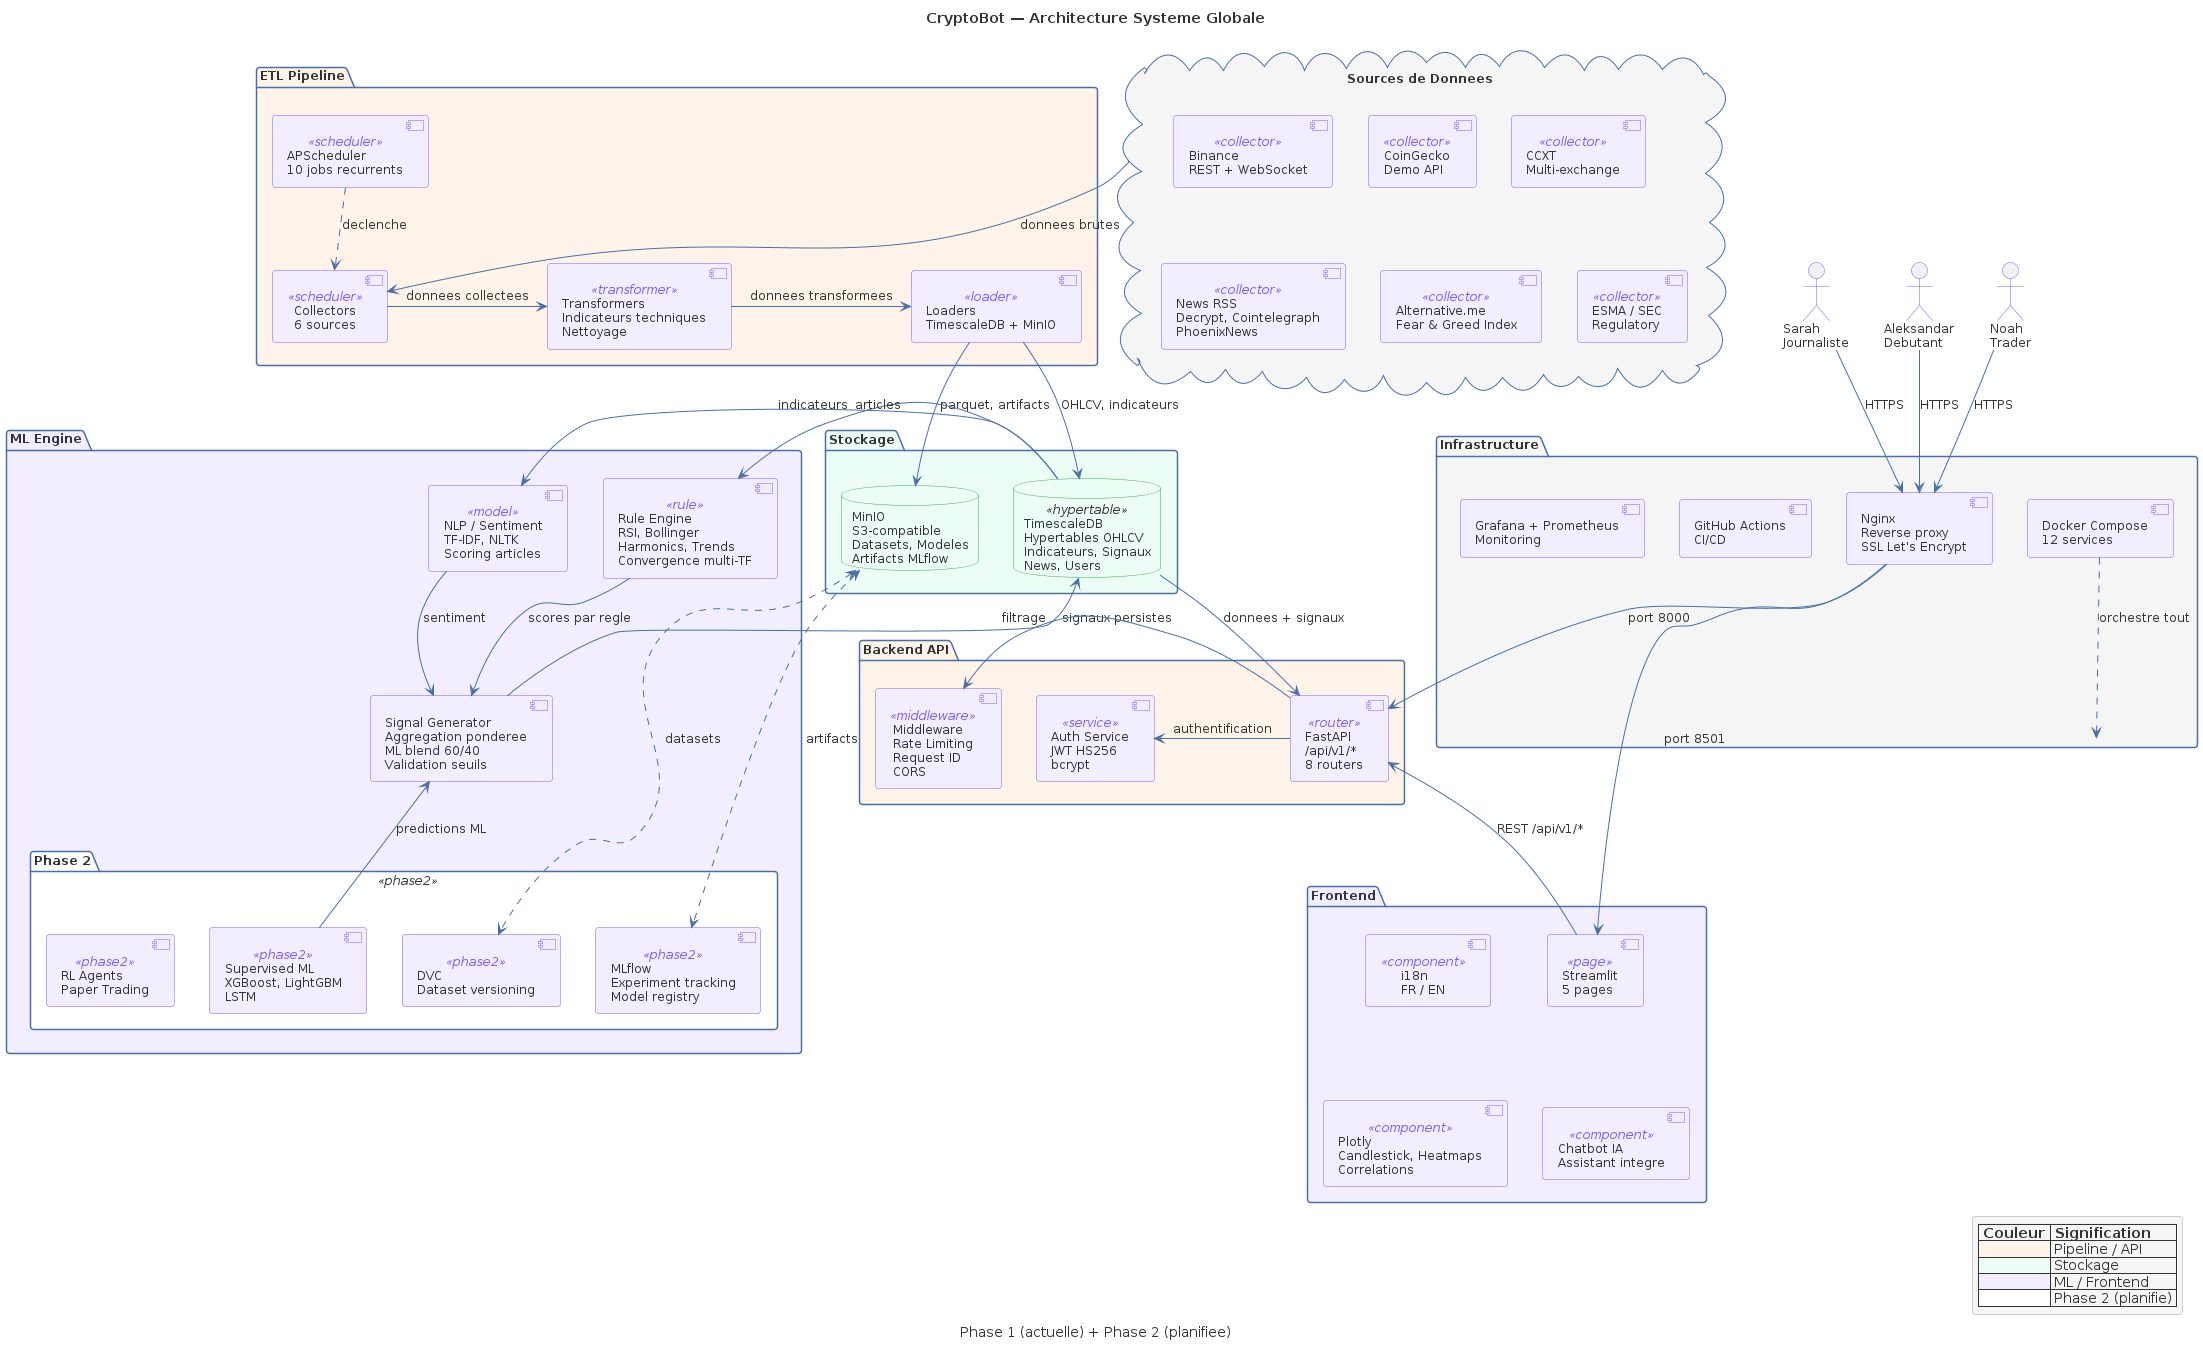

The diagram above was rendered by PlantUML. Its source (embedded in the PNG):
@startuml C01-architecture-macro
!include _common.puml

title CryptoBot — Architecture Systeme Globale
caption Phase 1 (actuelle) + Phase 2 (planifiee)

' ============================================================
' Data Sources (external)
' ============================================================
cloud "Sources de Donnees" as sources #F5F5F5 {
  [Binance\nREST + WebSocket] as binance <<collector>>
  [CoinGecko\nDemo API] as coingecko <<collector>>
  [CCXT\nMulti-exchange] as ccxt <<collector>>
  [News RSS\nDecrypt, Cointelegraph\nPhoenixNews] as rss <<collector>>
  [Alternative.me\nFear & Greed Index] as fng <<collector>>
  [ESMA / SEC\nRegulatory] as regulatory <<collector>>
}

' ============================================================
' ETL Pipeline
' ============================================================
package "ETL Pipeline" as etl #FEF3E8 {
  [Collectors\n6 sources] as collectors <<scheduler>>
  [Transformers\nIndicateurs techniques\nNettoyage] as transformers <<transformer>>
  [Loaders\nTimescaleDB + MinIO] as loaders <<loader>>
  [APScheduler\n10 jobs recurrents] as scheduler <<scheduler>>
}

' ============================================================
' Storage Layer
' ============================================================
package "Stockage" as storage #ECFDF5 {
  database "TimescaleDB\nHypertables OHLCV\nIndicateurs, Signaux\nNews, Users" as tsdb <<hypertable>>
  database "MinIO\nS3-compatible\nDatasets, Modeles\nArtifacts MLflow" as minio
}

' ============================================================
' ML Engine
' ============================================================
package "ML Engine" as ml #F3EEFF {
  [Rule Engine\nRSI, Bollinger\nHarmonics, Trends\nConvergence multi-TF] as rules <<rule>>
  [Signal Generator\nAggregation ponderee\nML blend 60/40\nValidation seuils] as siggen
  [NLP / Sentiment\nTF-IDF, NLTK\nScoring articles] as nlp <<model>>

  package "Phase 2" <<phase2>> #white {
    [Supervised ML\nXGBoost, LightGBM\nLSTM] as supml <<phase2>>
    [MLflow\nExperiment tracking\nModel registry] as mlflow <<phase2>>
    [DVC\nDataset versioning] as dvc <<phase2>>
    [RL Agents\nPaper Trading] as rl <<phase2>>
  }
}

' ============================================================
' Backend API
' ============================================================
package "Backend API" as api #FEF3E8 {
  [FastAPI\n/api/v1/*\n8 routers] as fastapi <<router>>
  [Auth Service\nJWT HS256\nbcrypt] as auth <<service>>
  [Middleware\nRate Limiting\nRequest ID\nCORS] as middleware <<middleware>>
}

' ============================================================
' Frontend
' ============================================================
package "Frontend" as frontend #F3EEFF {
  [Streamlit\n5 pages] as streamlit <<page>>
  [Plotly\nCandlestick, Heatmaps\nCorrelations] as plotly <<component>>
  [Chatbot IA\nAssistant integre] as chatbot <<component>>
  [i18n\nFR / EN] as i18n <<component>>
}

' ============================================================
' Infrastructure
' ============================================================
package "Infrastructure" as infra #F5F5F5 {
  [Nginx\nReverse proxy\nSSL Let's Encrypt] as nginx
  [Docker Compose\n12 services] as docker
  [GitHub Actions\nCI/CD] as ci
  [Grafana + Prometheus\nMonitoring] as monitoring
}

' ============================================================
' Personas
' ============================================================
actor "Noah\nTrader" as noah
actor "Sarah\nJournaliste" as sarah
actor "Aleksandar\nDebutant" as aleksandar

' ============================================================
' Relations — Data Flow
' ============================================================
sources -down-> collectors : donnees brutes
collectors -right-> transformers : donnees collectees
transformers -right-> loaders : donnees transformees
scheduler .down.> collectors : declenche
loaders -down-> tsdb : OHLCV, indicateurs
loaders -down-> minio : parquet, artifacts

' ML reads from storage
tsdb -right-> rules : indicateurs
tsdb -right-> nlp : articles
rules -down-> siggen : scores par regle
nlp -down-> siggen : sentiment
supml -up-> siggen : predictions ML
siggen -left-> tsdb : signaux persistes

' MLflow/DVC
minio <.right.> mlflow : artifacts
minio <.right.> dvc : datasets

' API reads from storage + ML
tsdb -down-> fastapi : donnees + signaux
fastapi -left-> auth : authentification
fastapi -left-> middleware : filtrage

' Frontend calls API
streamlit -up-> fastapi : REST /api/v1/*
plotly -[hidden]up-> streamlit
chatbot -[hidden]up-> streamlit

' Infra
nginx -down-> streamlit : port 8501
nginx -down-> fastapi : port 8000
docker ..> infra : orchestre tout

' Personas access
noah -down-> nginx : HTTPS
sarah -down-> nginx : HTTPS
aleksandar -down-> nginx : HTTPS

' ============================================================
' Legend
' ============================================================
legend bottom right
  |= Couleur |= Signification |
  | <#FEF3E8> | Pipeline / API |
  | <#ECFDF5> | Stockage |
  | <#F3EEFF> | ML / Frontend |
  | <#white> | Phase 2 (planifie) |
endlegend

@enduml